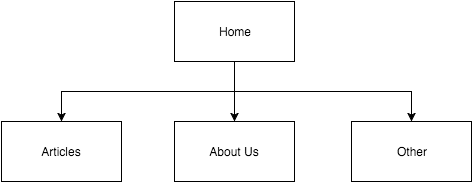

The diagram above was exported from draw.io. Its source (the exported page's mxGraphModel, read from the mxfile embedded in the PNG):
<mxGraphModel dx="1210" dy="535" grid="1" gridSize="10" guides="1" tooltips="1" connect="1" arrows="1" fold="1" page="1" pageScale="1" pageWidth="826" pageHeight="1169" background="#ffffff" math="0">
  <root>
    <mxCell id="0" />
    <mxCell id="1" parent="0" />
    <mxCell id="16" style="edgeStyle=orthogonalEdgeStyle;rounded=0;html=1;exitX=0.5;exitY=1;entryX=0.5;entryY=0;jettySize=auto;orthogonalLoop=1;" edge="1" parent="1" source="2" target="3">
      <mxGeometry relative="1" as="geometry" />
    </mxCell>
    <mxCell id="17" style="edgeStyle=orthogonalEdgeStyle;rounded=0;html=1;exitX=0.5;exitY=1;jettySize=auto;orthogonalLoop=1;" edge="1" parent="1" source="2" target="4">
      <mxGeometry relative="1" as="geometry" />
    </mxCell>
    <mxCell id="18" style="edgeStyle=orthogonalEdgeStyle;rounded=0;html=1;exitX=0.5;exitY=1;jettySize=auto;orthogonalLoop=1;" edge="1" parent="1" source="2" target="6">
      <mxGeometry relative="1" as="geometry" />
    </mxCell>
    <mxCell id="2" value="Home" style="whiteSpace=wrap;html=1;" vertex="1" parent="1">
      <mxGeometry x="363" y="170" width="120" height="60" as="geometry" />
    </mxCell>
    <mxCell id="3" value="Articles" style="whiteSpace=wrap;html=1;" vertex="1" parent="1">
      <mxGeometry x="190" y="290" width="120" height="60" as="geometry" />
    </mxCell>
    <mxCell id="4" value="About Us" style="whiteSpace=wrap;html=1;" vertex="1" parent="1">
      <mxGeometry x="363" y="290" width="120" height="60" as="geometry" />
    </mxCell>
    <mxCell id="6" value="Other" style="whiteSpace=wrap;html=1;" vertex="1" parent="1">
      <mxGeometry x="540" y="290" width="120" height="60" as="geometry" />
    </mxCell>
  </root>
</mxGraphModel>